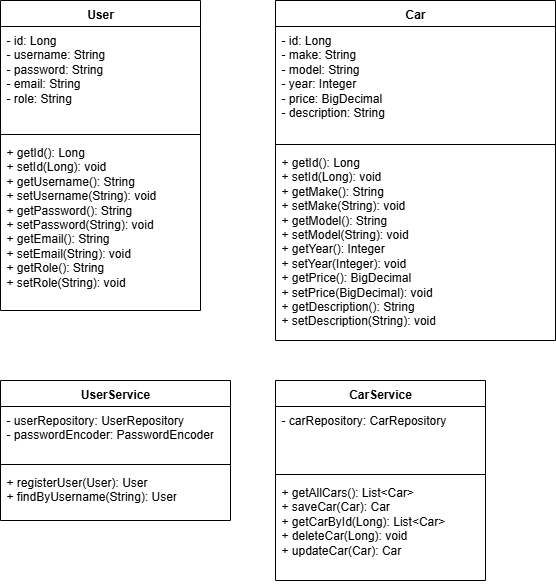

The diagram above was exported from draw.io. Its source (the exported page's mxGraphModel, read from the mxfile embedded in the PNG):
<mxGraphModel dx="703" dy="836" grid="1" gridSize="10" guides="1" tooltips="1" connect="1" arrows="1" fold="1" page="1" pageScale="1" pageWidth="850" pageHeight="1100" math="0" shadow="0">
  <root>
    <mxCell id="0" />
    <mxCell id="1" parent="0" />
    <mxCell id="N6tB_61ybHtvg84ZiHBi-1" value="User" style="swimlane;fontStyle=1;align=center;verticalAlign=top;childLayout=stackLayout;horizontal=1;startSize=26;horizontalStack=0;resizeParent=1;resizeParentMax=0;resizeLast=0;collapsible=1;marginBottom=0;whiteSpace=wrap;html=1;" vertex="1" parent="1">
      <mxGeometry x="10" y="30" width="200" height="310" as="geometry" />
    </mxCell>
    <mxCell id="N6tB_61ybHtvg84ZiHBi-2" value="- id: Long&amp;nbsp;&lt;br&gt;- username: String&amp;nbsp;&lt;br&gt;- password: String&amp;nbsp;&lt;br&gt;- email: String&amp;nbsp;&lt;br&gt;- role: String        " style="text;strokeColor=none;fillColor=none;align=left;verticalAlign=top;spacingLeft=4;spacingRight=4;overflow=hidden;rotatable=0;points=[[0,0.5],[1,0.5]];portConstraint=eastwest;whiteSpace=wrap;html=1;" vertex="1" parent="N6tB_61ybHtvg84ZiHBi-1">
      <mxGeometry y="26" width="200" height="104" as="geometry" />
    </mxCell>
    <mxCell id="N6tB_61ybHtvg84ZiHBi-3" value="" style="line;strokeWidth=1;fillColor=none;align=left;verticalAlign=middle;spacingTop=-1;spacingLeft=3;spacingRight=3;rotatable=0;labelPosition=right;points=[];portConstraint=eastwest;strokeColor=inherit;" vertex="1" parent="N6tB_61ybHtvg84ZiHBi-1">
      <mxGeometry y="130" width="200" height="8" as="geometry" />
    </mxCell>
    <mxCell id="N6tB_61ybHtvg84ZiHBi-4" value="+ getId(): Long&lt;div&gt;+ setId(Long): void&lt;/div&gt;&lt;div&gt;+ getUsername(): String&lt;/div&gt;&lt;div&gt;+ setUsername(String): void&lt;/div&gt;&lt;div&gt;+ getPassword(): String&lt;/div&gt;&lt;div&gt;+ setPassword(String): void&lt;/div&gt;&lt;div&gt;+ getEmail(): String&lt;/div&gt;&lt;div&gt;+ setEmail(String): void&lt;/div&gt;&lt;div&gt;+ getRole(): String&lt;/div&gt;&lt;div&gt;+ setRole(String): void &lt;/div&gt;" style="text;strokeColor=none;fillColor=none;align=left;verticalAlign=top;spacingLeft=4;spacingRight=4;overflow=hidden;rotatable=0;points=[[0,0.5],[1,0.5]];portConstraint=eastwest;whiteSpace=wrap;html=1;" vertex="1" parent="N6tB_61ybHtvg84ZiHBi-1">
      <mxGeometry y="138" width="200" height="172" as="geometry" />
    </mxCell>
    <mxCell id="N6tB_61ybHtvg84ZiHBi-5" value="Car" style="swimlane;fontStyle=1;align=center;verticalAlign=top;childLayout=stackLayout;horizontal=1;startSize=26;horizontalStack=0;resizeParent=1;resizeParentMax=0;resizeLast=0;collapsible=1;marginBottom=0;whiteSpace=wrap;html=1;" vertex="1" parent="1">
      <mxGeometry x="285" y="30" width="280" height="340" as="geometry" />
    </mxCell>
    <mxCell id="N6tB_61ybHtvg84ZiHBi-6" value="- id: Long&lt;div&gt;- make: String&lt;/div&gt;&lt;div&gt;- model: String&lt;/div&gt;&lt;div&gt;- year: Integer&lt;/div&gt;&lt;div&gt;- price: BigDecimal&amp;nbsp;&lt;/div&gt;&lt;div&gt;- description: String&lt;/div&gt;" style="text;strokeColor=none;fillColor=none;align=left;verticalAlign=top;spacingLeft=4;spacingRight=4;overflow=hidden;rotatable=0;points=[[0,0.5],[1,0.5]];portConstraint=eastwest;whiteSpace=wrap;html=1;" vertex="1" parent="N6tB_61ybHtvg84ZiHBi-5">
      <mxGeometry y="26" width="280" height="114" as="geometry" />
    </mxCell>
    <mxCell id="N6tB_61ybHtvg84ZiHBi-7" value="" style="line;strokeWidth=1;fillColor=none;align=left;verticalAlign=middle;spacingTop=-1;spacingLeft=3;spacingRight=3;rotatable=0;labelPosition=right;points=[];portConstraint=eastwest;strokeColor=inherit;" vertex="1" parent="N6tB_61ybHtvg84ZiHBi-5">
      <mxGeometry y="140" width="280" height="8" as="geometry" />
    </mxCell>
    <mxCell id="N6tB_61ybHtvg84ZiHBi-8" value="+ getId(): Long&amp;nbsp;&lt;div&gt;+ setId(Long): void&lt;/div&gt;&lt;div&gt;+ getMake(): String&lt;/div&gt;&lt;div&gt;+ setMake(String): void&lt;/div&gt;&lt;div&gt;+ getModel(): String&lt;/div&gt;&lt;div&gt;+ setModel(String): void&lt;/div&gt;&lt;div&gt;+ getYear(): Integer&lt;/div&gt;&lt;div&gt;+ setYear(Integer): void&lt;/div&gt;&lt;div&gt;+ getPrice(): BigDecimal&lt;/div&gt;&lt;div&gt;+ setPrice(BigDecimal): void&lt;/div&gt;&lt;div&gt;+ getDescription(): String&lt;br&gt;+ setDescription(String): void&lt;/div&gt;" style="text;strokeColor=none;fillColor=none;align=left;verticalAlign=top;spacingLeft=4;spacingRight=4;overflow=hidden;rotatable=0;points=[[0,0.5],[1,0.5]];portConstraint=eastwest;whiteSpace=wrap;html=1;" vertex="1" parent="N6tB_61ybHtvg84ZiHBi-5">
      <mxGeometry y="148" width="280" height="192" as="geometry" />
    </mxCell>
    <mxCell id="N6tB_61ybHtvg84ZiHBi-9" value="UserService" style="swimlane;fontStyle=1;align=center;verticalAlign=top;childLayout=stackLayout;horizontal=1;startSize=26;horizontalStack=0;resizeParent=1;resizeParentMax=0;resizeLast=0;collapsible=1;marginBottom=0;whiteSpace=wrap;html=1;" vertex="1" parent="1">
      <mxGeometry x="10" y="410" width="230" height="140" as="geometry" />
    </mxCell>
    <mxCell id="N6tB_61ybHtvg84ZiHBi-10" value="- userRepository: UserRepository&lt;div&gt;- passwordEncoder: PasswordEncoder&lt;/div&gt;" style="text;strokeColor=none;fillColor=none;align=left;verticalAlign=top;spacingLeft=4;spacingRight=4;overflow=hidden;rotatable=0;points=[[0,0.5],[1,0.5]];portConstraint=eastwest;whiteSpace=wrap;html=1;" vertex="1" parent="N6tB_61ybHtvg84ZiHBi-9">
      <mxGeometry y="26" width="230" height="54" as="geometry" />
    </mxCell>
    <mxCell id="N6tB_61ybHtvg84ZiHBi-11" value="" style="line;strokeWidth=1;fillColor=none;align=left;verticalAlign=middle;spacingTop=-1;spacingLeft=3;spacingRight=3;rotatable=0;labelPosition=right;points=[];portConstraint=eastwest;strokeColor=inherit;" vertex="1" parent="N6tB_61ybHtvg84ZiHBi-9">
      <mxGeometry y="80" width="230" height="8" as="geometry" />
    </mxCell>
    <mxCell id="N6tB_61ybHtvg84ZiHBi-12" value="+ registerUser(User): User&amp;nbsp;&lt;div&gt;+ findByUsername(String): User&lt;/div&gt;" style="text;strokeColor=none;fillColor=none;align=left;verticalAlign=top;spacingLeft=4;spacingRight=4;overflow=hidden;rotatable=0;points=[[0,0.5],[1,0.5]];portConstraint=eastwest;whiteSpace=wrap;html=1;" vertex="1" parent="N6tB_61ybHtvg84ZiHBi-9">
      <mxGeometry y="88" width="230" height="52" as="geometry" />
    </mxCell>
    <mxCell id="N6tB_61ybHtvg84ZiHBi-13" value="CarService" style="swimlane;fontStyle=1;align=center;verticalAlign=top;childLayout=stackLayout;horizontal=1;startSize=26;horizontalStack=0;resizeParent=1;resizeParentMax=0;resizeLast=0;collapsible=1;marginBottom=0;whiteSpace=wrap;html=1;" vertex="1" parent="1">
      <mxGeometry x="285" y="410" width="210" height="200" as="geometry" />
    </mxCell>
    <mxCell id="N6tB_61ybHtvg84ZiHBi-14" value="- carRepository: CarRepository" style="text;strokeColor=none;fillColor=none;align=left;verticalAlign=top;spacingLeft=4;spacingRight=4;overflow=hidden;rotatable=0;points=[[0,0.5],[1,0.5]];portConstraint=eastwest;whiteSpace=wrap;html=1;" vertex="1" parent="N6tB_61ybHtvg84ZiHBi-13">
      <mxGeometry y="26" width="210" height="64" as="geometry" />
    </mxCell>
    <mxCell id="N6tB_61ybHtvg84ZiHBi-15" value="" style="line;strokeWidth=1;fillColor=none;align=left;verticalAlign=middle;spacingTop=-1;spacingLeft=3;spacingRight=3;rotatable=0;labelPosition=right;points=[];portConstraint=eastwest;strokeColor=inherit;" vertex="1" parent="N6tB_61ybHtvg84ZiHBi-13">
      <mxGeometry y="90" width="210" height="8" as="geometry" />
    </mxCell>
    <mxCell id="N6tB_61ybHtvg84ZiHBi-16" value="+ getAllCars(): List&amp;lt;Car&amp;gt;&lt;div&gt;+ saveCar(Car): Car&lt;/div&gt;&lt;div&gt;+ getCarById(Long): List&amp;lt;Car&amp;gt;&lt;/div&gt;&lt;div&gt;+ deleteCar(Long): void&lt;/div&gt;&lt;div&gt;+ updateCar(Car): Car&lt;/div&gt;" style="text;strokeColor=none;fillColor=none;align=left;verticalAlign=top;spacingLeft=4;spacingRight=4;overflow=hidden;rotatable=0;points=[[0,0.5],[1,0.5]];portConstraint=eastwest;whiteSpace=wrap;html=1;" vertex="1" parent="N6tB_61ybHtvg84ZiHBi-13">
      <mxGeometry y="98" width="210" height="102" as="geometry" />
    </mxCell>
  </root>
</mxGraphModel>